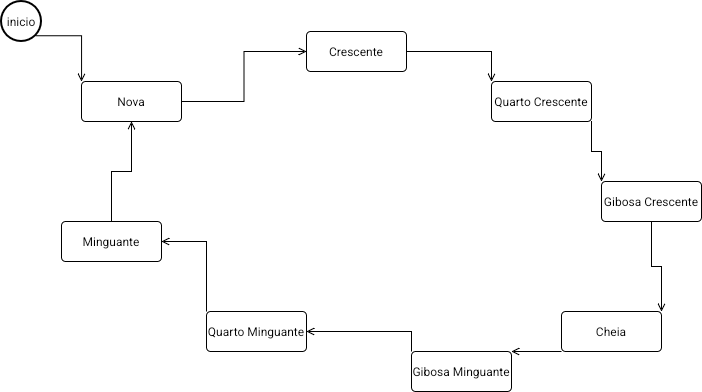

The diagram above was exported from draw.io. Its source (the exported page's mxGraphModel, read from the mxfile embedded in the PNG):
<mxGraphModel dx="715" dy="1169" grid="1" gridSize="10" guides="1" tooltips="1" connect="1" arrows="1" fold="1" page="1" pageScale="1" pageWidth="850" pageHeight="1100" math="0" shadow="0">
  <root>
    <mxCell id="0" />
    <mxCell id="1" parent="0" />
    <mxCell id="UqhlX5QZhFAIRm5eGLgk-10" edge="1" parent="1" source="UqhlX5QZhFAIRm5eGLgk-1" style="edgeStyle=orthogonalEdgeStyle;rounded=0;orthogonalLoop=1;jettySize=auto;html=1;exitX=0.855;exitY=0.855;exitDx=0;exitDy=0;exitPerimeter=0;entryX=0;entryY=0;entryDx=0;entryDy=0;endArrow=open;endFill=0;" target="UqhlX5QZhFAIRm5eGLgk-2">
      <mxGeometry relative="1" x="0.0044" as="geometry" />
    </mxCell>
    <mxCell id="UqhlX5QZhFAIRm5eGLgk-1" parent="1" style="strokeWidth=2;html=1;shape=mxgraph.flowchart.start_2;whiteSpace=wrap;" value="inicio" vertex="1">
      <mxGeometry height="40" width="40" x="70" y="50" as="geometry" />
    </mxCell>
    <mxCell id="UqhlX5QZhFAIRm5eGLgk-11" edge="1" parent="1" source="UqhlX5QZhFAIRm5eGLgk-2" style="edgeStyle=orthogonalEdgeStyle;rounded=0;orthogonalLoop=1;jettySize=auto;html=1;exitX=1;exitY=0.5;exitDx=0;exitDy=0;entryX=0;entryY=0.5;entryDx=0;entryDy=0;endArrow=open;endFill=0;" target="UqhlX5QZhFAIRm5eGLgk-3">
      <mxGeometry relative="1" x="0.0057" as="geometry" />
    </mxCell>
    <mxCell id="UqhlX5QZhFAIRm5eGLgk-2" parent="1" style="rounded=1;arcSize=10;whiteSpace=wrap;html=1;align=center;" value="Nova" vertex="1">
      <mxGeometry height="40" width="100" x="150" y="130" as="geometry" />
    </mxCell>
    <mxCell id="UqhlX5QZhFAIRm5eGLgk-12" edge="1" parent="1" source="UqhlX5QZhFAIRm5eGLgk-3" style="edgeStyle=orthogonalEdgeStyle;rounded=0;orthogonalLoop=1;jettySize=auto;html=1;exitX=1;exitY=0.5;exitDx=0;exitDy=0;entryX=0;entryY=0;entryDx=0;entryDy=0;endArrow=open;endFill=0;" target="UqhlX5QZhFAIRm5eGLgk-4">
      <mxGeometry relative="1" x="0.0087" as="geometry" />
    </mxCell>
    <mxCell id="UqhlX5QZhFAIRm5eGLgk-3" parent="1" style="rounded=1;arcSize=10;whiteSpace=wrap;html=1;align=center;" value="Crescente" vertex="1">
      <mxGeometry height="40" width="100" x="375" y="80" as="geometry" />
    </mxCell>
    <mxCell id="UqhlX5QZhFAIRm5eGLgk-13" edge="1" parent="1" source="UqhlX5QZhFAIRm5eGLgk-4" style="edgeStyle=orthogonalEdgeStyle;rounded=0;orthogonalLoop=1;jettySize=auto;html=1;exitX=1;exitY=1;exitDx=0;exitDy=0;entryX=0;entryY=0;entryDx=0;entryDy=0;endArrow=open;endFill=0;" target="UqhlX5QZhFAIRm5eGLgk-6">
      <mxGeometry relative="1" as="geometry" />
    </mxCell>
    <mxCell id="UqhlX5QZhFAIRm5eGLgk-4" parent="1" style="rounded=1;arcSize=10;whiteSpace=wrap;html=1;align=center;" value="Quarto Crescente" vertex="1">
      <mxGeometry height="40" width="100" x="560" y="130" as="geometry" />
    </mxCell>
    <mxCell id="UqhlX5QZhFAIRm5eGLgk-17" edge="1" parent="1" source="UqhlX5QZhFAIRm5eGLgk-5" style="edgeStyle=orthogonalEdgeStyle;rounded=0;orthogonalLoop=1;jettySize=auto;html=1;exitX=0;exitY=0;exitDx=0;exitDy=0;entryX=1;entryY=0.5;entryDx=0;entryDy=0;endArrow=open;endFill=0;" target="UqhlX5QZhFAIRm5eGLgk-9">
      <mxGeometry relative="1" x="0.0087" as="geometry" />
    </mxCell>
    <mxCell id="UqhlX5QZhFAIRm5eGLgk-5" parent="1" style="rounded=1;arcSize=10;whiteSpace=wrap;html=1;align=center;" value="Quarto Minguante" vertex="1">
      <mxGeometry height="40" width="100" x="275" y="360" as="geometry" />
    </mxCell>
    <mxCell id="UqhlX5QZhFAIRm5eGLgk-14" edge="1" parent="1" source="UqhlX5QZhFAIRm5eGLgk-6" style="edgeStyle=orthogonalEdgeStyle;rounded=0;orthogonalLoop=1;jettySize=auto;html=1;entryX=1;entryY=0;entryDx=0;entryDy=0;endArrow=open;endFill=0;" target="UqhlX5QZhFAIRm5eGLgk-7">
      <mxGeometry relative="1" as="geometry" />
    </mxCell>
    <mxCell id="UqhlX5QZhFAIRm5eGLgk-6" parent="1" style="rounded=1;arcSize=10;whiteSpace=wrap;html=1;align=center;" value="Gibosa Crescente" vertex="1">
      <mxGeometry height="40" width="100" x="670" y="230" as="geometry" />
    </mxCell>
    <mxCell id="UqhlX5QZhFAIRm5eGLgk-15" edge="1" parent="1" source="UqhlX5QZhFAIRm5eGLgk-7" style="edgeStyle=orthogonalEdgeStyle;rounded=0;orthogonalLoop=1;jettySize=auto;html=1;exitX=0;exitY=1;exitDx=0;exitDy=0;entryX=1;entryY=0;entryDx=0;entryDy=0;endArrow=open;endFill=0;" target="UqhlX5QZhFAIRm5eGLgk-8">
      <mxGeometry relative="1" as="geometry">
        <Array as="points">
          <mxPoint x="600" y="400" />
          <mxPoint x="600" y="400" />
        </Array>
      </mxGeometry>
    </mxCell>
    <mxCell id="UqhlX5QZhFAIRm5eGLgk-7" parent="1" style="rounded=1;arcSize=10;whiteSpace=wrap;html=1;align=center;" value="Cheia" vertex="1">
      <mxGeometry height="40" width="100" x="630" y="360" as="geometry" />
    </mxCell>
    <mxCell id="UqhlX5QZhFAIRm5eGLgk-16" edge="1" parent="1" source="UqhlX5QZhFAIRm5eGLgk-8" style="edgeStyle=orthogonalEdgeStyle;rounded=0;orthogonalLoop=1;jettySize=auto;html=1;exitX=0;exitY=0;exitDx=0;exitDy=0;entryX=1;entryY=0.5;entryDx=0;entryDy=0;endArrow=open;endFill=0;" target="UqhlX5QZhFAIRm5eGLgk-5">
      <mxGeometry relative="1" x="0.008" as="geometry" />
    </mxCell>
    <mxCell id="UqhlX5QZhFAIRm5eGLgk-8" parent="1" style="rounded=1;arcSize=10;whiteSpace=wrap;html=1;align=center;" value="Gibosa Minguante" vertex="1">
      <mxGeometry height="40" width="100" x="480" y="400" as="geometry" />
    </mxCell>
    <mxCell id="UqhlX5QZhFAIRm5eGLgk-18" edge="1" parent="1" source="UqhlX5QZhFAIRm5eGLgk-9" style="edgeStyle=orthogonalEdgeStyle;rounded=0;orthogonalLoop=1;jettySize=auto;html=1;exitX=0.5;exitY=0;exitDx=0;exitDy=0;entryX=0.5;entryY=1;entryDx=0;entryDy=0;endArrow=open;endFill=0;" target="UqhlX5QZhFAIRm5eGLgk-2">
      <mxGeometry relative="1" as="geometry" />
    </mxCell>
    <mxCell id="UqhlX5QZhFAIRm5eGLgk-9" parent="1" style="rounded=1;arcSize=10;whiteSpace=wrap;html=1;align=center;" value="Minguante" vertex="1">
      <mxGeometry height="40" width="100" x="130" y="270" as="geometry" />
    </mxCell>
  </root>
</mxGraphModel>